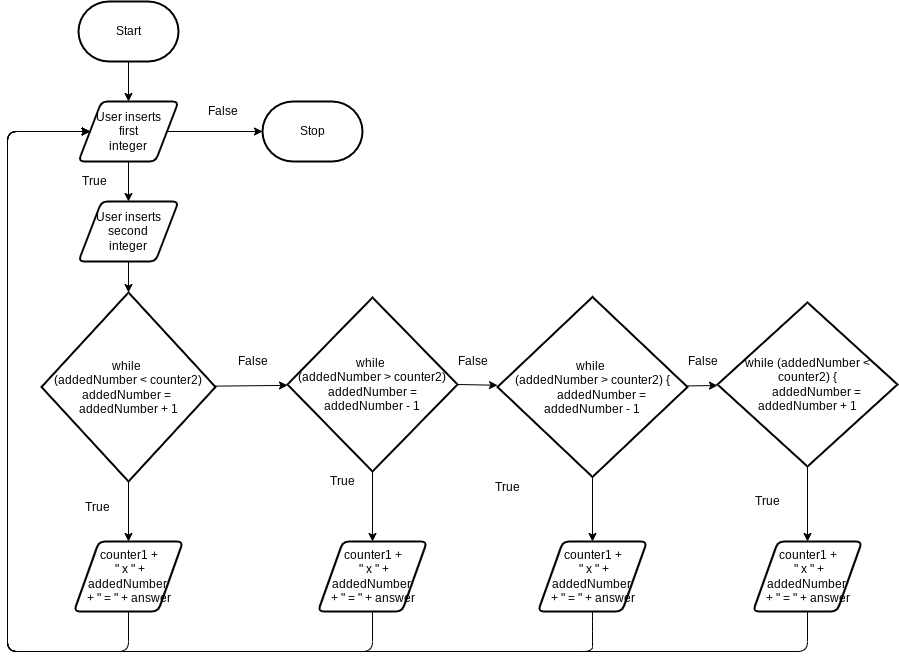

The diagram above was exported from draw.io. Its source (the exported page's mxGraphModel, read from the mxfile embedded in the PNG):
<mxGraphModel dx="1074" dy="741" grid="1" gridSize="10" guides="1" tooltips="1" connect="1" arrows="1" fold="1" page="1" pageScale="1" pageWidth="850" pageHeight="1100" math="0" shadow="0">
  <root>
    <mxCell id="0" />
    <mxCell id="1" parent="0" />
    <mxCell id="6" style="edgeStyle=none;html=1;" parent="1" source="2" target="3" edge="1">
      <mxGeometry relative="1" as="geometry" />
    </mxCell>
    <mxCell id="2" value="Start" style="strokeWidth=2;html=1;shape=mxgraph.flowchart.terminator;whiteSpace=wrap;" parent="1" vertex="1">
      <mxGeometry x="111" y="40" width="100" height="60" as="geometry" />
    </mxCell>
    <mxCell id="7" style="edgeStyle=none;html=1;" parent="1" source="3" target="5" edge="1">
      <mxGeometry relative="1" as="geometry" />
    </mxCell>
    <mxCell id="44" style="edgeStyle=none;html=1;entryX=0;entryY=0.5;entryDx=0;entryDy=0;entryPerimeter=0;" edge="1" parent="1" source="3" target="43">
      <mxGeometry relative="1" as="geometry" />
    </mxCell>
    <mxCell id="3" value="User inserts&lt;br&gt;first&lt;br&gt;integer" style="shape=parallelogram;html=1;strokeWidth=2;perimeter=parallelogramPerimeter;whiteSpace=wrap;rounded=1;arcSize=12;size=0.23;" parent="1" vertex="1">
      <mxGeometry x="111" y="140" width="100" height="60" as="geometry" />
    </mxCell>
    <mxCell id="12" style="edgeStyle=none;html=1;" parent="1" source="5" target="8" edge="1">
      <mxGeometry relative="1" as="geometry" />
    </mxCell>
    <mxCell id="5" value="User inserts&lt;br&gt;second&lt;br&gt;integer" style="shape=parallelogram;html=1;strokeWidth=2;perimeter=parallelogramPerimeter;whiteSpace=wrap;rounded=1;arcSize=12;size=0.23;" parent="1" vertex="1">
      <mxGeometry x="111" y="240" width="100" height="60" as="geometry" />
    </mxCell>
    <mxCell id="13" style="edgeStyle=none;html=1;" parent="1" source="8" target="9" edge="1">
      <mxGeometry relative="1" as="geometry" />
    </mxCell>
    <mxCell id="20" style="edgeStyle=none;html=1;" parent="1" source="8" target="16" edge="1">
      <mxGeometry relative="1" as="geometry" />
    </mxCell>
    <mxCell id="31" style="edgeStyle=none;html=1;entryX=0;entryY=0.5;entryDx=0;entryDy=0;exitX=0.5;exitY=1;exitDx=0;exitDy=0;" edge="1" parent="1" source="16" target="3">
      <mxGeometry relative="1" as="geometry">
        <Array as="points">
          <mxPoint x="161" y="690" />
          <mxPoint x="40" y="690" />
          <mxPoint x="40" y="615" />
          <mxPoint x="40" y="426" />
          <mxPoint x="40" y="170" />
        </Array>
      </mxGeometry>
    </mxCell>
    <mxCell id="8" value="while &lt;br&gt;(addedNumber &amp;lt; counter2) addedNumber = &lt;br&gt;addedNumber + 1" style="strokeWidth=2;html=1;shape=mxgraph.flowchart.decision;whiteSpace=wrap;" parent="1" vertex="1">
      <mxGeometry x="74" y="331" width="174" height="189" as="geometry" />
    </mxCell>
    <mxCell id="14" style="edgeStyle=none;html=1;exitX=1;exitY=0.5;exitDx=0;exitDy=0;exitPerimeter=0;" parent="1" source="9" target="10" edge="1">
      <mxGeometry relative="1" as="geometry" />
    </mxCell>
    <mxCell id="21" style="edgeStyle=none;html=1;entryX=0.5;entryY=0;entryDx=0;entryDy=0;" parent="1" source="9" target="32" edge="1">
      <mxGeometry relative="1" as="geometry">
        <mxPoint x="395" y="580" as="targetPoint" />
      </mxGeometry>
    </mxCell>
    <mxCell id="9" value="while &lt;br&gt;(addedNumber &amp;gt; counter2)&lt;br&gt;addedNumber = addedNumber - 1" style="strokeWidth=2;html=1;shape=mxgraph.flowchart.decision;whiteSpace=wrap;" parent="1" vertex="1">
      <mxGeometry x="320" y="336" width="170" height="174" as="geometry" />
    </mxCell>
    <mxCell id="15" style="edgeStyle=none;html=1;" parent="1" source="10" target="11" edge="1">
      <mxGeometry relative="1" as="geometry" />
    </mxCell>
    <mxCell id="36" style="edgeStyle=none;html=1;" edge="1" parent="1" source="10" target="33">
      <mxGeometry relative="1" as="geometry" />
    </mxCell>
    <mxCell id="10" value="&lt;div&gt;while&amp;nbsp;&lt;/div&gt;&lt;div&gt;(addedNumber &amp;gt; counter2) {&lt;/div&gt;&lt;div&gt;&amp;nbsp; &amp;nbsp; &amp;nbsp; addedNumber = addedNumber - 1&lt;/div&gt;" style="strokeWidth=2;html=1;shape=mxgraph.flowchart.decision;whiteSpace=wrap;" parent="1" vertex="1">
      <mxGeometry x="530" y="335.5" width="190" height="180" as="geometry" />
    </mxCell>
    <mxCell id="37" style="edgeStyle=none;html=1;" edge="1" parent="1" source="11" target="34">
      <mxGeometry relative="1" as="geometry" />
    </mxCell>
    <mxCell id="11" value="&lt;div&gt;while (addedNumber &amp;lt; counter2) {&lt;/div&gt;&lt;div&gt;&amp;nbsp; &amp;nbsp; &amp;nbsp; addedNumber = addedNumber + 1&lt;/div&gt;" style="strokeWidth=2;html=1;shape=mxgraph.flowchart.decision;whiteSpace=wrap;" parent="1" vertex="1">
      <mxGeometry x="750" y="341" width="180" height="164" as="geometry" />
    </mxCell>
    <mxCell id="16" value="counter1 +&lt;br&gt;&amp;nbsp;&quot; x &quot; + addedNumber &lt;br&gt;+ &quot; = &quot; + answer" style="shape=parallelogram;html=1;strokeWidth=2;perimeter=parallelogramPerimeter;whiteSpace=wrap;rounded=1;arcSize=12;size=0.23;" parent="1" vertex="1">
      <mxGeometry x="106.5" y="580" width="109" height="70" as="geometry" />
    </mxCell>
    <mxCell id="24" value="True" style="text;html=1;align=center;verticalAlign=middle;resizable=0;points=[];autosize=1;strokeColor=none;fillColor=none;" parent="1" vertex="1">
      <mxGeometry x="110" y="535.5" width="40" height="20" as="geometry" />
    </mxCell>
    <mxCell id="25" value="True" style="text;html=1;align=center;verticalAlign=middle;resizable=0;points=[];autosize=1;strokeColor=none;fillColor=none;" parent="1" vertex="1">
      <mxGeometry x="355" y="510" width="40" height="20" as="geometry" />
    </mxCell>
    <mxCell id="26" value="True" style="text;html=1;align=center;verticalAlign=middle;resizable=0;points=[];autosize=1;strokeColor=none;fillColor=none;" parent="1" vertex="1">
      <mxGeometry x="520" y="515.5" width="40" height="20" as="geometry" />
    </mxCell>
    <mxCell id="27" value="True" style="text;html=1;align=center;verticalAlign=middle;resizable=0;points=[];autosize=1;strokeColor=none;fillColor=none;" parent="1" vertex="1">
      <mxGeometry x="780" y="530" width="40" height="20" as="geometry" />
    </mxCell>
    <mxCell id="28" value="False" style="text;html=1;align=center;verticalAlign=middle;resizable=0;points=[];autosize=1;strokeColor=none;fillColor=none;" parent="1" vertex="1">
      <mxGeometry x="260" y="390" width="50" height="20" as="geometry" />
    </mxCell>
    <mxCell id="29" value="False" style="text;html=1;align=center;verticalAlign=middle;resizable=0;points=[];autosize=1;strokeColor=none;fillColor=none;" parent="1" vertex="1">
      <mxGeometry x="480" y="390" width="50" height="20" as="geometry" />
    </mxCell>
    <mxCell id="30" value="False" style="text;html=1;align=center;verticalAlign=middle;resizable=0;points=[];autosize=1;strokeColor=none;fillColor=none;" parent="1" vertex="1">
      <mxGeometry x="710" y="390" width="50" height="20" as="geometry" />
    </mxCell>
    <mxCell id="38" style="edgeStyle=none;html=1;entryX=0;entryY=0.5;entryDx=0;entryDy=0;" edge="1" parent="1" source="32" target="3">
      <mxGeometry relative="1" as="geometry">
        <Array as="points">
          <mxPoint x="405" y="690" />
          <mxPoint x="40" y="690" />
          <mxPoint x="40" y="430" />
          <mxPoint x="40" y="170" />
        </Array>
      </mxGeometry>
    </mxCell>
    <mxCell id="32" value="counter1 +&lt;br&gt;&amp;nbsp;&quot; x &quot; + addedNumber &lt;br&gt;+ &quot; = &quot; + answer" style="shape=parallelogram;html=1;strokeWidth=2;perimeter=parallelogramPerimeter;whiteSpace=wrap;rounded=1;arcSize=12;size=0.23;" vertex="1" parent="1">
      <mxGeometry x="350.5" y="580" width="109" height="70" as="geometry" />
    </mxCell>
    <mxCell id="33" value="counter1 +&lt;br&gt;&amp;nbsp;&quot; x &quot; + addedNumber &lt;br&gt;+ &quot; = &quot; + answer" style="shape=parallelogram;html=1;strokeWidth=2;perimeter=parallelogramPerimeter;whiteSpace=wrap;rounded=1;arcSize=12;size=0.23;" vertex="1" parent="1">
      <mxGeometry x="570.5" y="580" width="109" height="70" as="geometry" />
    </mxCell>
    <mxCell id="41" style="edgeStyle=none;html=1;entryX=0;entryY=0.5;entryDx=0;entryDy=0;" edge="1" parent="1" source="34" target="3">
      <mxGeometry relative="1" as="geometry">
        <Array as="points">
          <mxPoint x="840" y="690" />
          <mxPoint x="40" y="690" />
          <mxPoint x="40" y="430" />
          <mxPoint x="40" y="170" />
        </Array>
      </mxGeometry>
    </mxCell>
    <mxCell id="34" value="counter1 +&lt;br&gt;&amp;nbsp;&quot; x &quot; + addedNumber &lt;br&gt;+ &quot; = &quot; + answer" style="shape=parallelogram;html=1;strokeWidth=2;perimeter=parallelogramPerimeter;whiteSpace=wrap;rounded=1;arcSize=12;size=0.23;" vertex="1" parent="1">
      <mxGeometry x="785.5" y="580" width="109" height="70" as="geometry" />
    </mxCell>
    <mxCell id="39" style="edgeStyle=none;html=1;entryX=0;entryY=0.5;entryDx=0;entryDy=0;" edge="1" parent="1" target="3">
      <mxGeometry relative="1" as="geometry">
        <mxPoint x="625" y="650" as="sourcePoint" />
        <mxPoint x="342.5" y="170" as="targetPoint" />
        <Array as="points">
          <mxPoint x="625" y="670" />
          <mxPoint x="625" y="690" />
          <mxPoint x="40" y="690" />
          <mxPoint x="40" y="400" />
          <mxPoint x="40" y="170" />
        </Array>
      </mxGeometry>
    </mxCell>
    <mxCell id="42" value="True" style="text;html=1;align=center;verticalAlign=middle;resizable=0;points=[];autosize=1;strokeColor=none;fillColor=none;" vertex="1" parent="1">
      <mxGeometry x="106.5" y="210" width="40" height="20" as="geometry" />
    </mxCell>
    <mxCell id="43" value="Stop" style="strokeWidth=2;html=1;shape=mxgraph.flowchart.terminator;whiteSpace=wrap;" vertex="1" parent="1">
      <mxGeometry x="295" y="140" width="100" height="60" as="geometry" />
    </mxCell>
    <mxCell id="45" value="False" style="text;html=1;align=center;verticalAlign=middle;resizable=0;points=[];autosize=1;strokeColor=none;fillColor=none;" vertex="1" parent="1">
      <mxGeometry x="230" y="140" width="50" height="20" as="geometry" />
    </mxCell>
  </root>
</mxGraphModel>